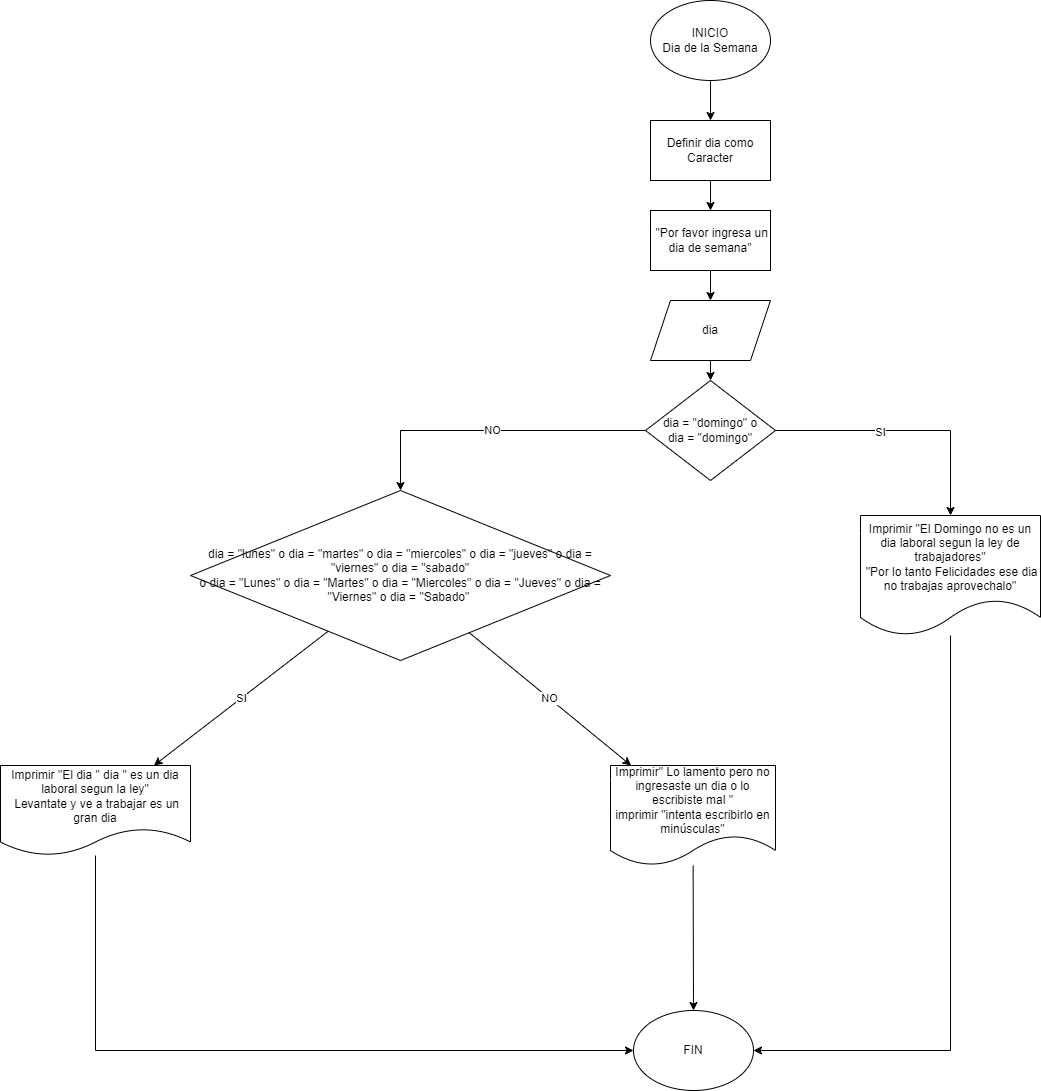

The diagram above was exported from draw.io. Its source (the exported page's mxGraphModel, read from the mxfile embedded in the PNG):
<mxGraphModel dx="1339" dy="605" grid="1" gridSize="10" guides="1" tooltips="1" connect="1" arrows="1" fold="1" page="1" pageScale="1" pageWidth="827" pageHeight="1169" math="0" shadow="0">
  <root>
    <mxCell id="0" />
    <mxCell id="1" parent="0" />
    <mxCell id="P7q8ox-d8u1BAl_VTb3t-1" value="&lt;font style=&quot;vertical-align: inherit;&quot;&gt;&lt;font style=&quot;vertical-align: inherit;&quot;&gt;INICIO&lt;br&gt;Dia de la Semana&lt;br&gt;&lt;/font&gt;&lt;/font&gt;" style="ellipse;whiteSpace=wrap;html=1;" vertex="1" parent="1">
      <mxGeometry x="180" y="40" width="120" height="80" as="geometry" />
    </mxCell>
    <mxCell id="P7q8ox-d8u1BAl_VTb3t-2" value="&lt;font style=&quot;vertical-align: inherit;&quot;&gt;&lt;font style=&quot;vertical-align: inherit;&quot;&gt;&amp;nbsp;&quot;Por favor ingresa un dia de semana&quot;&lt;/font&gt;&lt;/font&gt;" style="rounded=0;whiteSpace=wrap;html=1;" vertex="1" parent="1">
      <mxGeometry x="180" y="250" width="120" height="60" as="geometry" />
    </mxCell>
    <mxCell id="P7q8ox-d8u1BAl_VTb3t-3" value="&lt;font style=&quot;vertical-align: inherit;&quot;&gt;&lt;font style=&quot;vertical-align: inherit;&quot;&gt;dia&lt;/font&gt;&lt;/font&gt;" style="shape=parallelogram;perimeter=parallelogramPerimeter;whiteSpace=wrap;html=1;fixedSize=1;" vertex="1" parent="1">
      <mxGeometry x="180" y="340" width="120" height="60" as="geometry" />
    </mxCell>
    <mxCell id="P7q8ox-d8u1BAl_VTb3t-4" value="&lt;font style=&quot;vertical-align: inherit;&quot;&gt;&lt;font style=&quot;vertical-align: inherit;&quot;&gt;&lt;font style=&quot;vertical-align: inherit;&quot;&gt;&lt;font style=&quot;vertical-align: inherit;&quot;&gt;dia = &quot;domingo&quot; o &lt;br&gt;dia = &quot;domingo&quot;&lt;/font&gt;&lt;/font&gt;&lt;/font&gt;&lt;/font&gt;" style="rhombus;whiteSpace=wrap;html=1;" vertex="1" parent="1">
      <mxGeometry x="175" y="420" width="130" height="100" as="geometry" />
    </mxCell>
    <mxCell id="P7q8ox-d8u1BAl_VTb3t-5" value="&lt;div&gt;&lt;font style=&quot;vertical-align: inherit;&quot;&gt;&lt;font style=&quot;vertical-align: inherit;&quot;&gt;Imprimir &quot;El Domingo no es un dia laboral segun la ley de trabajadores&quot;&lt;/font&gt;&lt;/font&gt;&lt;/div&gt;&lt;div&gt;&lt;span style=&quot;background-color: initial;&quot;&gt;&lt;font style=&quot;vertical-align: inherit;&quot;&gt;&lt;font style=&quot;vertical-align: inherit;&quot;&gt;&amp;nbsp;&quot;Por lo tanto Felicidades ese dia no trabajas aprovechalo&quot;&lt;/font&gt;&lt;/font&gt;&lt;/span&gt;&lt;/div&gt;" style="shape=document;whiteSpace=wrap;html=1;boundedLbl=1;" vertex="1" parent="1">
      <mxGeometry x="390" y="555" width="180" height="120" as="geometry" />
    </mxCell>
    <mxCell id="P7q8ox-d8u1BAl_VTb3t-6" value="&lt;font style=&quot;vertical-align: inherit;&quot;&gt;&lt;font style=&quot;vertical-align: inherit;&quot;&gt;&lt;font style=&quot;vertical-align: inherit;&quot;&gt;&lt;font style=&quot;vertical-align: inherit;&quot;&gt;dia = &quot;lunes&quot; o dia = &quot;martes&quot; o dia = &quot;miercoles&quot; o dia = &quot;jueves&quot; o dia = &quot;viernes&quot; o dia = &quot;sabado&quot; &lt;br&gt;o dia = &quot;Lunes&quot; o dia = &quot;Martes&quot; o dia = &quot;Miercoles&quot; o dia = &quot;Jueves&quot; o dia = &quot;Viernes&quot; o dia = &quot;Sabado&quot;&amp;nbsp;&lt;/font&gt;&lt;/font&gt;&lt;/font&gt;&lt;/font&gt;" style="rhombus;whiteSpace=wrap;html=1;" vertex="1" parent="1">
      <mxGeometry x="-280" y="530" width="420" height="170" as="geometry" />
    </mxCell>
    <mxCell id="P7q8ox-d8u1BAl_VTb3t-7" value="&lt;div&gt;&lt;font style=&quot;vertical-align: inherit;&quot;&gt;&lt;font style=&quot;vertical-align: inherit;&quot;&gt;&lt;font style=&quot;vertical-align: inherit;&quot;&gt;&lt;font style=&quot;vertical-align: inherit;&quot;&gt;Imprimir &quot;El dia &quot; dia &quot; es un dia laboral segun la ley&quot;&lt;/font&gt;&lt;/font&gt;&lt;/font&gt;&lt;/font&gt;&lt;/div&gt;&lt;div&gt;&lt;span style=&quot;background-color: initial;&quot;&gt;&lt;font style=&quot;vertical-align: inherit;&quot;&gt;&lt;font style=&quot;vertical-align: inherit;&quot;&gt;&amp;nbsp;Levantate y ve a trabajar es un gran dia&lt;/font&gt;&lt;/font&gt;&lt;/span&gt;&lt;/div&gt;" style="shape=document;whiteSpace=wrap;html=1;boundedLbl=1;" vertex="1" parent="1">
      <mxGeometry x="-470" y="805" width="190" height="90" as="geometry" />
    </mxCell>
    <mxCell id="P7q8ox-d8u1BAl_VTb3t-8" value="&lt;div&gt;&lt;font style=&quot;vertical-align: inherit;&quot;&gt;&lt;font style=&quot;vertical-align: inherit;&quot;&gt;Imprimir&quot; Lo lamento pero no ingresaste un dia o lo escribiste mal &quot;&lt;/font&gt;&lt;/font&gt;&lt;/div&gt;&lt;div&gt;&#09;&#09;&#09;&#09;&lt;font style=&quot;vertical-align: inherit;&quot;&gt;&lt;font style=&quot;vertical-align: inherit;&quot;&gt;imprimir &quot;intenta escribirlo en minúsculas&quot;&lt;/font&gt;&lt;/font&gt;&lt;/div&gt;" style="shape=document;whiteSpace=wrap;html=1;boundedLbl=1;" vertex="1" parent="1">
      <mxGeometry x="140" y="805" width="165" height="100" as="geometry" />
    </mxCell>
    <mxCell id="P7q8ox-d8u1BAl_VTb3t-9" value="&lt;font style=&quot;vertical-align: inherit;&quot;&gt;&lt;font style=&quot;vertical-align: inherit;&quot;&gt;FIN&lt;/font&gt;&lt;/font&gt;" style="ellipse;whiteSpace=wrap;html=1;" vertex="1" parent="1">
      <mxGeometry x="163" y="1050" width="120" height="80" as="geometry" />
    </mxCell>
    <mxCell id="P7q8ox-d8u1BAl_VTb3t-10" value="" style="endArrow=classic;html=1;rounded=0;" edge="1" parent="1" source="P7q8ox-d8u1BAl_VTb3t-1" target="P7q8ox-d8u1BAl_VTb3t-21">
      <mxGeometry width="50" height="50" relative="1" as="geometry">
        <mxPoint x="70" y="160" as="sourcePoint" />
        <mxPoint x="120" y="110" as="targetPoint" />
      </mxGeometry>
    </mxCell>
    <mxCell id="P7q8ox-d8u1BAl_VTb3t-11" value="" style="endArrow=classic;html=1;rounded=0;" edge="1" parent="1" source="P7q8ox-d8u1BAl_VTb3t-2" target="P7q8ox-d8u1BAl_VTb3t-3">
      <mxGeometry width="50" height="50" relative="1" as="geometry">
        <mxPoint x="90" y="260" as="sourcePoint" />
        <mxPoint x="140" y="210" as="targetPoint" />
      </mxGeometry>
    </mxCell>
    <mxCell id="P7q8ox-d8u1BAl_VTb3t-12" value="" style="endArrow=classic;html=1;rounded=0;" edge="1" parent="1" source="P7q8ox-d8u1BAl_VTb3t-3" target="P7q8ox-d8u1BAl_VTb3t-4">
      <mxGeometry width="50" height="50" relative="1" as="geometry">
        <mxPoint x="100" y="270" as="sourcePoint" />
        <mxPoint x="150" y="220" as="targetPoint" />
      </mxGeometry>
    </mxCell>
    <mxCell id="P7q8ox-d8u1BAl_VTb3t-13" value="" style="endArrow=classic;html=1;rounded=0;" edge="1" parent="1" source="P7q8ox-d8u1BAl_VTb3t-4" target="P7q8ox-d8u1BAl_VTb3t-5">
      <mxGeometry width="50" height="50" relative="1" as="geometry">
        <mxPoint x="210" y="660" as="sourcePoint" />
        <mxPoint x="260" y="610" as="targetPoint" />
        <Array as="points">
          <mxPoint x="480" y="470" />
        </Array>
      </mxGeometry>
    </mxCell>
    <mxCell id="P7q8ox-d8u1BAl_VTb3t-15" value="&lt;font style=&quot;vertical-align: inherit;&quot;&gt;&lt;font style=&quot;vertical-align: inherit;&quot;&gt;SI&lt;/font&gt;&lt;/font&gt;" style="edgeLabel;html=1;align=center;verticalAlign=middle;resizable=0;points=[];" vertex="1" connectable="0" parent="P7q8ox-d8u1BAl_VTb3t-13">
      <mxGeometry x="-0.1946" y="-1" relative="1" as="geometry">
        <mxPoint as="offset" />
      </mxGeometry>
    </mxCell>
    <mxCell id="P7q8ox-d8u1BAl_VTb3t-14" value="&lt;font style=&quot;vertical-align: inherit;&quot;&gt;&lt;font style=&quot;vertical-align: inherit;&quot;&gt;NO&lt;/font&gt;&lt;/font&gt;" style="endArrow=classic;html=1;rounded=0;" edge="1" parent="1" source="P7q8ox-d8u1BAl_VTb3t-4" target="P7q8ox-d8u1BAl_VTb3t-6">
      <mxGeometry width="50" height="50" relative="1" as="geometry">
        <mxPoint x="220" y="670" as="sourcePoint" />
        <mxPoint x="270" y="620" as="targetPoint" />
        <Array as="points">
          <mxPoint x="-70" y="470" />
        </Array>
      </mxGeometry>
    </mxCell>
    <mxCell id="P7q8ox-d8u1BAl_VTb3t-16" value="" style="endArrow=classic;html=1;rounded=0;" edge="1" parent="1" source="P7q8ox-d8u1BAl_VTb3t-5" target="P7q8ox-d8u1BAl_VTb3t-9">
      <mxGeometry width="50" height="50" relative="1" as="geometry">
        <mxPoint x="230" y="680" as="sourcePoint" />
        <mxPoint x="280" y="630" as="targetPoint" />
        <Array as="points">
          <mxPoint x="480" y="1090" />
        </Array>
      </mxGeometry>
    </mxCell>
    <mxCell id="P7q8ox-d8u1BAl_VTb3t-17" value="&lt;font style=&quot;vertical-align: inherit;&quot;&gt;&lt;font style=&quot;vertical-align: inherit;&quot;&gt;&lt;font style=&quot;vertical-align: inherit;&quot;&gt;&lt;font style=&quot;vertical-align: inherit;&quot;&gt;NO&lt;br&gt;&lt;/font&gt;&lt;/font&gt;&lt;/font&gt;&lt;/font&gt;" style="endArrow=classic;html=1;rounded=0;" edge="1" parent="1">
      <mxGeometry width="50" height="50" relative="1" as="geometry">
        <mxPoint x="-1.6278026905829392" y="671.9207772795216" as="sourcePoint" />
        <mxPoint x="160.5625" y="804.9999999999998" as="targetPoint" />
      </mxGeometry>
    </mxCell>
    <mxCell id="P7q8ox-d8u1BAl_VTb3t-18" value="&lt;font style=&quot;vertical-align: inherit;&quot;&gt;&lt;font style=&quot;vertical-align: inherit;&quot;&gt;SI&lt;/font&gt;&lt;/font&gt;" style="endArrow=classic;html=1;rounded=0;" edge="1" parent="1" source="P7q8ox-d8u1BAl_VTb3t-6" target="P7q8ox-d8u1BAl_VTb3t-7">
      <mxGeometry width="50" height="50" relative="1" as="geometry">
        <mxPoint x="250" y="700" as="sourcePoint" />
        <mxPoint x="300" y="650" as="targetPoint" />
      </mxGeometry>
    </mxCell>
    <mxCell id="P7q8ox-d8u1BAl_VTb3t-19" value="" style="endArrow=classic;html=1;rounded=0;" edge="1" parent="1" source="P7q8ox-d8u1BAl_VTb3t-8" target="P7q8ox-d8u1BAl_VTb3t-9">
      <mxGeometry width="50" height="50" relative="1" as="geometry">
        <mxPoint x="100" y="970" as="sourcePoint" />
        <mxPoint x="150" y="920" as="targetPoint" />
      </mxGeometry>
    </mxCell>
    <mxCell id="P7q8ox-d8u1BAl_VTb3t-20" value="" style="endArrow=classic;html=1;rounded=0;" edge="1" parent="1" source="P7q8ox-d8u1BAl_VTb3t-7" target="P7q8ox-d8u1BAl_VTb3t-9">
      <mxGeometry width="50" height="50" relative="1" as="geometry">
        <mxPoint x="-120" y="1110" as="sourcePoint" />
        <mxPoint x="-70" y="1060" as="targetPoint" />
        <Array as="points">
          <mxPoint x="-375" y="1090" />
        </Array>
      </mxGeometry>
    </mxCell>
    <mxCell id="P7q8ox-d8u1BAl_VTb3t-21" value="&lt;font style=&quot;vertical-align: inherit;&quot;&gt;&lt;font style=&quot;vertical-align: inherit;&quot;&gt;Definir dia como Caracter&lt;/font&gt;&lt;/font&gt;" style="rounded=0;whiteSpace=wrap;html=1;" vertex="1" parent="1">
      <mxGeometry x="180" y="160" width="120" height="60" as="geometry" />
    </mxCell>
    <mxCell id="P7q8ox-d8u1BAl_VTb3t-22" value="" style="endArrow=classic;html=1;rounded=0;" edge="1" parent="1" source="P7q8ox-d8u1BAl_VTb3t-21" target="P7q8ox-d8u1BAl_VTb3t-2">
      <mxGeometry width="50" height="50" relative="1" as="geometry">
        <mxPoint x="470" y="220" as="sourcePoint" />
        <mxPoint x="520" y="170" as="targetPoint" />
      </mxGeometry>
    </mxCell>
  </root>
</mxGraphModel>